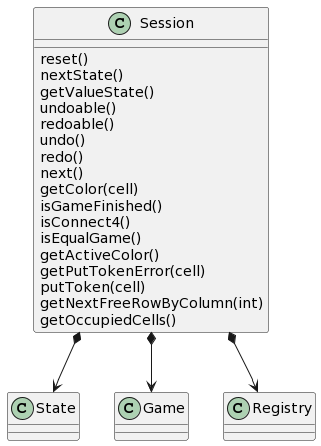

The diagram above was rendered by PlantUML. Its source (embedded in the PNG):
@startuml
class Session {
reset()
nextState()
getValueState()
undoable()
redoable()
undo()
redo()
next()
getColor(cell)
isGameFinished()
isConnect4()
isEqualGame()
getActiveColor()
getPutTokenError(cell)
putToken(cell)
getNextFreeRowByColumn(int)
getOccupiedCells()
}
class State {}
class Game {}
class Registry {}

Session *-down-> State
Session *-down-> Game
Session *-down-> Registry
@enduml